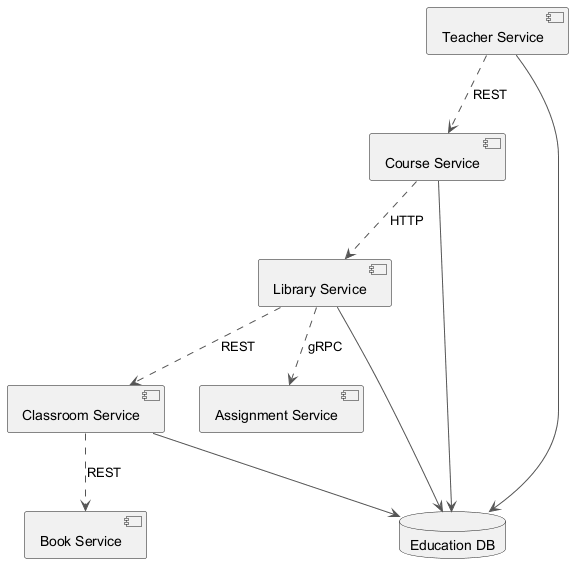

The diagram above was rendered by PlantUML. Its source (embedded in the PNG):
@startuml
skinparam ArrowColor #555555
component "Classroom Service" as C_ClassroomService
component "Book Service" as C_BookService
component "Library Service" as C_LibraryService
component "Course Service" as C_CourseService
component "Assignment Service" as C_AssignmentService
component "Teacher Service" as C_TeacherService
database "Education DB" as DB_education
C_ClassroomService --> DB_education
C_LibraryService --> DB_education
C_CourseService --> DB_education
C_TeacherService --> DB_education
C_CourseService ..> C_LibraryService : HTTP
C_LibraryService ..> C_AssignmentService : gRPC
C_TeacherService ..> C_CourseService : REST
C_ClassroomService ..> C_BookService : REST
C_LibraryService ..> C_ClassroomService : REST
@enduml